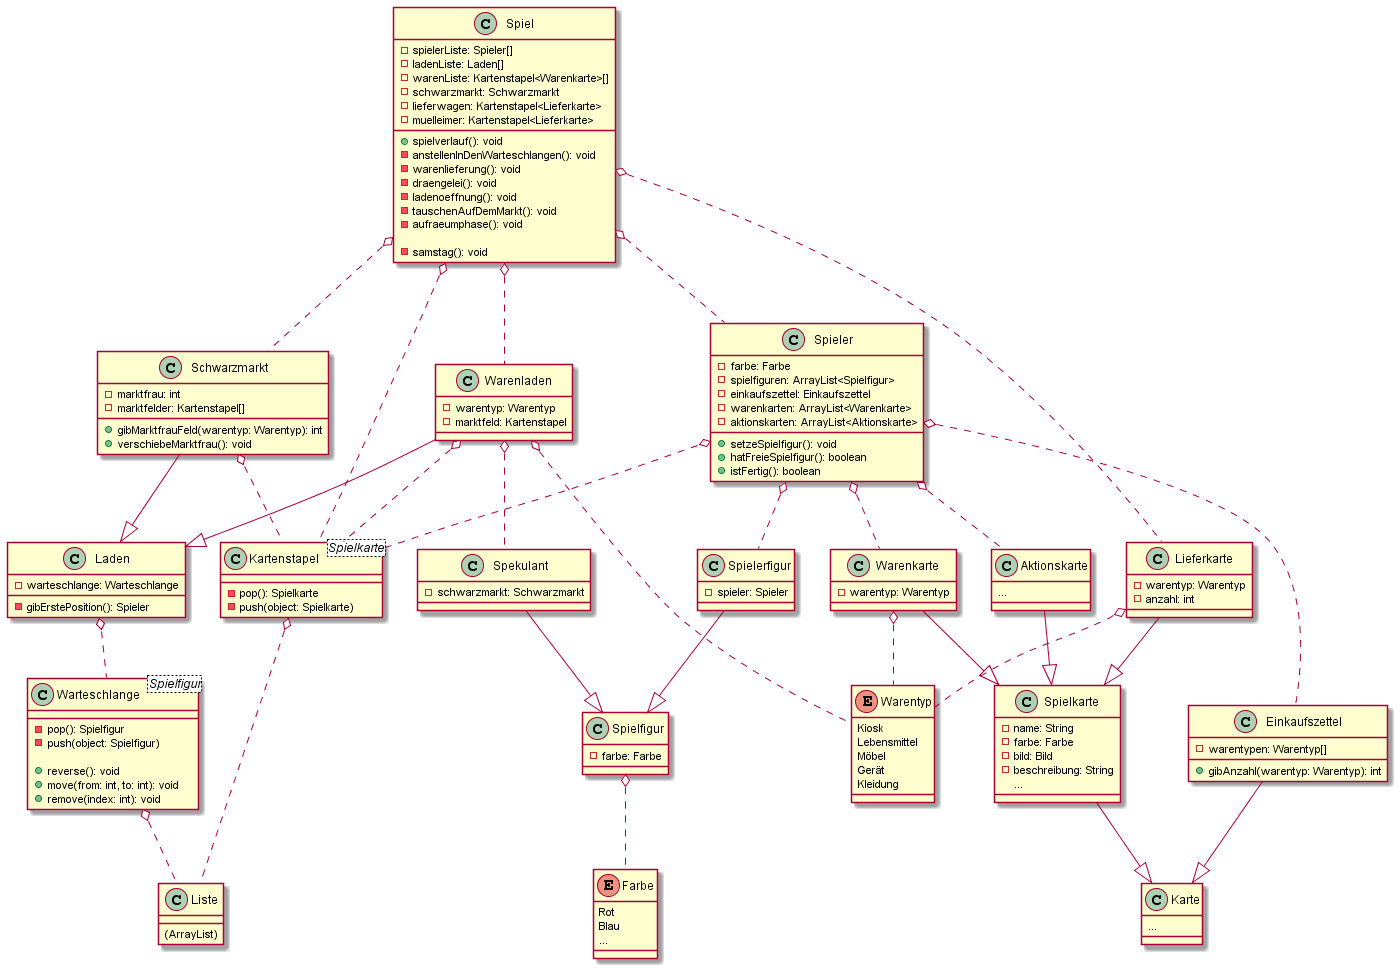

The diagram above was rendered by PlantUML. Its source (embedded in the PNG):
@startuml
!include architecture_overview.wsd

class Spiel {
    -spielerListe: Spieler[]
    -ladenListe: Laden[]
    -warenListe: Kartenstapel<Warenkarte>[]
    -schwarzmarkt: Schwarzmarkt
    -lieferwagen: Kartenstapel<Lieferkarte>
    -muelleimer: Kartenstapel<Lieferkarte>

    +spielverlauf(): void
    -anstellenInDenWarteschlangen(): void
    -warenlieferung(): void
    -draengelei(): void
    -ladenoeffnung(): void
    -tauschenAufDemMarkt(): void
    -aufraeumphase(): void

    -samstag(): void
}
class Spieler {
    -farbe: Farbe
    -spielfiguren: ArrayList<Spielfigur>
    -einkaufszettel: Einkaufszettel
    -warenkarten: ArrayList<Warenkarte>
    -aktionskarten: ArrayList<Aktionskarte>

    +setzeSpielfigur(): void 
    +hatFreieSpielfigur(): boolean
    +istFertig(): boolean
}
class Spekulant {
    -schwarzmarkt: Schwarzmarkt
}
class Spielerfigur {
    -spieler: Spieler
}
class Spielfigur {
    -farbe: Farbe
}
class Liste {
    (ArrayList)
}
class Kartenstapel<Spielkarte> {
    -pop(): Spielkarte
    -push(object: Spielkarte)
}
class Warteschlange<Spielfigur> {
    -pop(): Spielfigur
    -push(object: Spielfigur)

    +reverse(): void
    +move(from: int, to: int): void
    +remove(index: int): void
}
class Karte {
    ...
}
class Spielkarte {
    -name: String
    -farbe: Farbe
    -bild: Bild
    -beschreibung: String
    ...
}
class Einkaufszettel {
    -warentypen: Warentyp[]
    
    +gibAnzahl(warentyp: Warentyp): int
}
class Warenkarte {
    -warentyp: Warentyp
}
class Lieferkarte {
    -warentyp: Warentyp
    -anzahl: int
}
class Aktionskarte {
    ...
}
class Laden {
    -warteschlange: Warteschlange
    -gibErstePosition(): Spieler

}
class Warenladen {
    -warentyp: Warentyp
    -marktfeld: Kartenstapel

}
class Schwarzmarkt {
    -marktfrau: int
    -marktfelder: Kartenstapel[]

    +gibMarktfrauFeld(warentyp: Warentyp): int
    +verschiebeMarktfrau(): void
}
@enduml